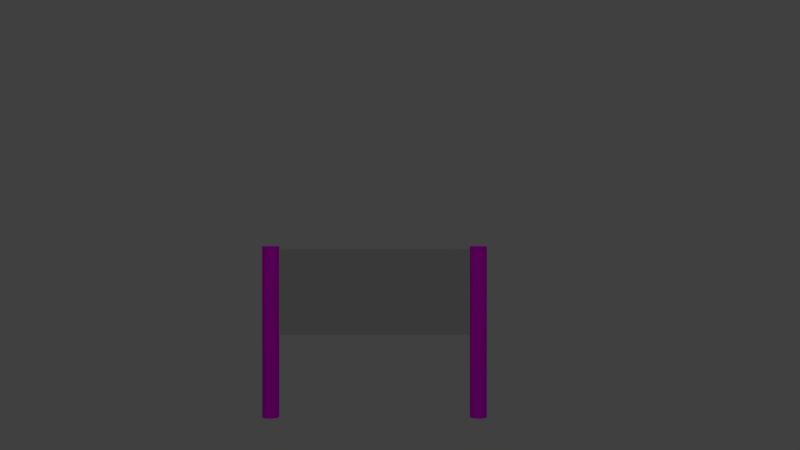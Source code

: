 # Source: Vidrio-cafetria.blend  (saved by Blender 2.79.0; exported with 4.5.12 LTS)
import bpy
from mathutils import Matrix  # noqa: F401  (used for matrix-valued properties, if any)

bpy.ops.wm.read_factory_settings(use_empty=True)
scene = bpy.context.scene
scene.name = 'Scene'

# ---- collections
col_collection_1 = bpy.data.collections.new('Collection 1'); scene.collection.children.link(col_collection_1)

# ---- images (referenced by path relative to the original .blend; pixels are not part of the script)
import os
ASSET_DIR = os.environ.get("B2B_ASSET_DIR", "")  # directory of the original .blend (textures are referenced by path, not embedded)
HERE = os.path.dirname(os.path.abspath(__file__))  # packed textures are extracted next to this script under _unpacked/

def load_image(name, relpath, width, height, colorspace="sRGB"):
    """Load a texture the original file referenced (path relative to the .blend, or extracted next to this script)."""
    p = next((c for c in (os.path.join(HERE, relpath), os.path.join(ASSET_DIR, relpath)) if relpath and os.path.exists(c)), "")
    if p:
        img = bpy.data.images.load(p, check_existing=True)
        img.name = name
    else:  # same state as the original file: an image datablock whose file is absent (Cycles renders it pink)
        img = bpy.data.images.new(name, width, height)
        img.source = "FILE"
        img.filepath = "//" + (relpath or name)
    img.colorspace_settings.name = colorspace
    return img
img_metalico_jpg = load_image('metalico.jpg', 'metalico.jpg', 1024, 1024, 'sRGB')

# ---- materials (node trees are filled in below, after node groups)
mat_vidriocafteria = bpy.data.materials.new('vidrioCafteria')
mat_vidriocafteria.alpha_threshold = 0.0
mat_vidriocafteria.roughness = 0.5
mat_metalicovidrios = bpy.data.materials.new('metalicoVidrios')
mat_metalicovidrios.alpha_threshold = 0.0
mat_metalicovidrios.roughness = 0.5

# ---- material node trees
mat_vidriocafteria.use_nodes = True; mat_vidriocafteria.node_tree.nodes.clear()
_N = mat_vidriocafteria.node_tree.nodes; _L = mat_vidriocafteria.node_tree.links
n0 = _N.new('ShaderNodeOutputMaterial'); n0.name = 'Material Output'; n0.location = (300, 300)
n1 = _N.new('ShaderNodeBsdfAnisotropic'); n1.name = 'Glossy BSDF'; n1.location = (10, 300)
n1.distribution = 'BECKMANN'
n1.inputs[1].default_value = 0.0
_L.new(n1.outputs[0], n0.inputs[0])
n0.is_active_output = True
mat_metalicovidrios.use_nodes = True; mat_metalicovidrios.node_tree.nodes.clear()
_N = mat_metalicovidrios.node_tree.nodes; _L = mat_metalicovidrios.node_tree.links
n0 = _N.new('ShaderNodeOutputMaterial'); n0.name = 'Material Output'; n0.location = (300, 300)
n1 = _N.new('ShaderNodeBsdfDiffuse'); n1.name = 'Diffuse BSDF'; n1.location = (10, 300)
n2 = _N.new('ShaderNodeTexCoord'); n2.name = 'Texture Coordinate'; n2.location = (-402, 273)
n3 = _N.new('ShaderNodeTexImage'); n3.name = 'Image Texture'; n3.location = (-197, 298)
n3.width = 140
n3.image = img_metalico_jpg
_L.new(n1.outputs[0], n0.inputs[0])
_L.new(n2.outputs[2], n3.inputs[0])
_L.new(n3.outputs[0], n1.inputs[0])
n0.is_active_output = True

# ---- world
world_world = bpy.data.worlds.new('World'); scene.world = world_world
world_world.color = (0.05088, 0.05088, 0.05088)
world_world.use_sun_shadow = False
world_world.sun_shadow_jitter_overblur = 0.0
world_world.cycles.sampling_method = 'MANUAL'

# ---- cameras
cam_camera = bpy.data.cameras.new('Camera')
cam_camera.clip_end = 100.0
cam_camera.lens = 35.0
cam_camera.sensor_width = 32.0
cam_camera.sensor_height = 18.0
cam_camera.ortho_scale = 7.314
cam_camera.dof.focus_distance = 0.0

# ---- lights
light_lamp = bpy.data.lights.new('Lamp', 'POINT')
light_lamp.transmission_factor = 0.0
light_lamp.cutoff_distance = 30.0
light_lamp.energy = 100.0
light_lamp.shadow_buffer_clip_start = 1.001
light_lamp.shadow_soft_size = 0.1
light_lamp.shadow_maximum_resolution = 0.006
light_lamp.use_absolute_resolution = True

# ---- meshes
me_cube_001 = bpy.data.meshes.new('Cube.001')
me_cube_001.from_pydata([(-1.0, -1.0, -1.0), (-1.0, -1.0, 1.0), (-1.0, 1.0, -1.0), (-1.0, 1.0, 1.0), (1.0, -1.0, -1.0), (1.0, -1.0, 1.0), (1.0, 1.0, -1.0), (1.0, 1.0, 1.0)], [], [(0, 1, 3, 2), (2, 3, 7, 6), (6, 7, 5, 4), (4, 5, 1, 0), (2, 6, 4, 0), (7, 3, 1, 5)])
me_cube_001.materials.append(mat_vidriocafteria)
me_cube_001.use_remesh_preserve_volume = False
me_cube_001.use_remesh_preserve_attributes = False
me_cube_001.use_mirror_vertex_groups = False
me_cube_001.update()
me_cylinder_001 = bpy.data.meshes.new('Cylinder.001')
me_cylinder_001.from_pydata([(-0.02517, 1.012, -1.0), (0.02518, 1.012, 1.0), (0.4578, 0.8939, -1.0), (0.4889, 0.8773, 1.0), (0.7651, 0.6507, -1.0), (0.7071, 0.7071, 1.0), (0.9239, 0.3827, -1.0), (0.8939, 0.4578, 1.0), (0.9976, 0.116, -1.0), (1.001, 0.0809, 1.0), (0.966, -0.2746, -1.0), (0.9558, -0.3083, 1.0), (0.8315, -0.5556, -1.0), (0.6507, -0.7651, -1.0), (0.7651, -0.6507, 1.0), (0.3827, -0.9239, -1.0), (0.4578, -0.8939, 1.0), (0.116, -0.9976, -1.0), (0.0809, -1.001, 1.0), (-0.1951, -0.9808, -1.0), (-0.1951, -0.9808, 1.0), (-0.4578, -0.8939, -1.0), (-0.4889, -0.8773, 1.0), (-0.7651, -0.6507, -1.0), (-0.7874, -0.6234, 1.0), (-0.9558, -0.3083, -1.0), (-0.966, -0.2746, 1.0), (-1.001, 0.0809, -1.0), (-0.9976, 0.116, 1.0), (-0.9239, 0.3827, -1.0), (-0.9239, 0.3827, 1.0), (-0.7874, 0.6234, -1.0), (-0.7651, 0.6507, 1.0), (-0.4889, 0.8773, -1.0), (-0.4578, 0.8939, 1.0), (0.2746, -23.35, -1.0), (0.116, -23.32, 1.0), (0.6234, -23.53, -1.0), (0.4889, -23.44, 1.0), (0.8773, -23.83, -1.0), (0.7874, -23.69, 1.0), (0.9808, -24.12, -1.0), (0.966, -24.04, 1.0), (1.001, -24.4, -1.0), (0.9976, -24.43, 1.0), (0.8553, -24.86, -1.0), (0.8273, -24.9, 1.0), (0.4105, -25.24, -1.0), (0.4578, -25.21, 1.0), (-0.0809, -25.32, -1.0), (0.0809, -25.32, 1.0), (-0.4578, -25.21, -1.0), (-0.3084, -25.27, 1.0), (-0.7071, -25.02, -1.0), (-0.6507, -25.08, 1.0), (-0.8773, -24.8, -1.0), (-0.9976, -24.43, -1.0), (-0.9444, -24.68, 1.0), (-0.966, -24.04, -1.0), (-0.9976, -24.2, 1.0), (-0.7874, -23.69, -1.0), (-0.8273, -23.73, 1.0), (-0.4889, -23.44, -1.0), (-0.5556, -23.48, 1.0), (-0.116, -23.32, -1.0), (-0.2746, -23.35, 1.0)], [], [(7, 6, 4), (14, 13, 12), (16, 15, 13), (36, 35, 64), (38, 37, 35), (40, 39, 37), (42, 41, 39), (50, 49, 47), (52, 51, 49), (54, 53, 51), (57, 56, 55), (59, 58, 56), (61, 60, 58), (65, 64, 62), (4, 2, 3, 5), (8, 6, 7, 9), (5, 7, 4), (10, 8, 9, 11), (12, 10, 11, 14), (17, 15, 16, 18), (14, 16, 13), (19, 17, 18, 20), (21, 19, 20, 22), (23, 21, 22, 24), (25, 23, 24, 26), (27, 25, 26, 28), (29, 27, 28, 30), (31, 29, 30, 32), (33, 31, 32, 34), (30, 28, 26, 24, 22, 20, 18, 16, 14, 11, 9, 7, 5, 3, 1, 34, 32), (0, 33, 34, 1), (17, 19, 21, 23, 25, 27, 29, 31, 33, 0, 2, 4, 6, 8, 10, 12, 13, 15), (43, 41, 42, 44), (36, 38, 35), (38, 40, 37), (40, 42, 39), (45, 43, 44, 46), (47, 45, 46, 48), (55, 53, 54, 57), (48, 50, 47), (50, 52, 49), (52, 54, 51), (62, 60, 61, 63), (57, 59, 56), (59, 61, 58), (2, 0, 1, 3), (63, 65, 62), (38, 36, 65, 63, 61, 59, 57, 54, 52, 50, 48, 46, 44, 42, 40), (65, 36, 64), (64, 35, 37, 39, 41, 43, 45, 47, 49, 51, 53, 55, 56, 58, 60, 62)])
_uv = me_cylinder_001.uv_layers.new(name='UVMap')
_uv.uv.foreach_set('vector', [0.1708, 1.68, 0.1225, 0.4909, 0.2633, 0.4897, 0.6398, 1.691, 0.7244, 2.88, 0.6085, 2.882, 0.8229, 1.689, 0.8776, 2.878, 0.7244, 2.88, 0.8417, 0.4915, 0.7652, -0.6982, 0.9584, -0.6983, 0.6667, 0.4916, 0.6085, -0.6981, 0.7652, -0.6982, 1.992, 1.681, 1.921, 0.4916, 2.079, 0.4918, 1.809, 1.681, 1.768, 0.4916, 1.921, 0.4916, 1.905, -0.6983, 1.986, 0.4915, 1.731, 0.4915, 2.094, -0.6982, 2.161, 0.4915, 1.986, 0.4915, -0.7579, 1.674, -0.7979, 0.4845, -0.6525, 0.4846, -1.011, 1.674, -1.136, 0.4845, -0.9381, 0.4845, -1.241, 1.674, -1.305, 0.4845, -1.136, 0.4845, 1.36, 0.4916, 1.336, -0.6982, 1.462, -0.6981, 1.042, 0.4915, 0.9584, -0.6983, 1.159, -0.6982, 0.2633, 0.4897, 0.3943, 0.4887, 0.3943, 1.678, 0.3026, 1.679, -0.01599, 0.4923, 0.1225, 0.4909, 0.1708, 1.68, -0.02493, 1.682, 0.3026, 1.679, 0.1708, 1.68, 0.2633, 0.4897, -0.216, 0.4944, -0.01599, 0.4923, -0.02493, 1.682, -0.224, 1.684, -0.3577, 0.496, -0.216, 0.4944, -0.224, 1.684, -0.3961, 1.686, 1.02, 2.875, 0.8776, 2.878, 0.8229, 1.689, 1.024, 1.685, 0.6398, 1.691, 0.8229, 1.689, 0.7244, 2.88, 1.173, 2.873, 1.02, 2.875, 1.024, 1.685, 1.16, 1.683, 1.294, 2.871, 1.173, 2.873, 1.16, 1.683, 1.294, 1.681, -1.226, 2.864, -1.411, 2.864, -1.396, 1.674, -1.208, 1.674, -1.025, 2.864, -1.226, 2.864, -1.208, 1.674, -1.007, 1.674, -0.8376, 2.864, -1.025, 2.864, -1.007, 1.674, -0.8225, 1.674, -0.7198, 2.864, -0.8376, 2.864, -0.8225, 1.674, -0.7198, 1.674, 1.277, 0.4916, 1.371, 0.4917, 1.372, 1.681, 1.263, 1.681, 1.1, 0.4916, 1.277, 0.4916, 1.263, 1.681, 1.083, 1.681, -0.2088, -1.751, -0.08729, -1.836, 0.1103, -1.882, 0.3079, -1.836, 0.4754, -1.707, 0.5679, -1.555, 0.6168, -1.401, 0.6168, -1.168, 0.5397, -0.9523, 0.3972, -0.7875, 0.2111, -0.6983, 0.009576, -0.6983, -0.14, -0.7646, -0.2548, -0.8618, -0.3865, -1.105, -0.3961, -1.401, -0.319, -1.616, 0.8529, 0.4916, 1.1, 0.4916, 1.083, 1.681, 0.8277, 1.681, -1.411, -1.376, -1.36, -1.552, -1.281, -1.689, -1.119, -1.827, -0.9229, -1.882, -0.7238, -1.846, -0.5848, -1.754, -0.4842, -1.637, -0.3993, -1.426, -0.3961, -1.139, -0.5207, -0.8806, -0.6834, -0.743, -0.8379, -0.6944, -0.9802, -0.6944, -1.169, -0.7744, -1.29, -0.8961, -1.369, -1.033, -1.411, -1.212, 1.626, 0.4916, 1.768, 0.4916, 1.809, 1.681, 1.608, 1.681, 0.8417, 0.4915, 0.6667, 0.4916, 0.7652, -0.6982, 2.128, 1.682, 1.992, 1.681, 2.079, 0.4918, 1.992, 1.681, 1.809, 1.681, 1.921, 0.4916, 1.392, 0.4919, 1.626, 0.4916, 1.608, 1.681, 1.372, 1.682, 1.731, 0.4915, 1.462, 0.4915, 1.481, -0.6982, 1.704, -0.6983, -0.9381, 0.4845, -0.7979, 0.4845, -0.7579, 1.674, -1.011, 1.674, 1.704, -0.6983, 1.905, -0.6983, 1.731, 0.4915, 1.905, -0.6983, 2.094, -0.6982, 1.986, 0.4915, -0.5881, 1.674, -0.7579, 1.674, -0.6525, 0.4846, 1.159, -0.6982, 1.336, -0.6982, 1.36, 0.4916, 1.197, 0.4915, -1.011, 1.674, -1.241, 1.674, -1.136, 0.4845, -1.241, 1.674, -1.411, 1.674, -1.305, 0.4845, 0.6223, 0.4917, 0.8529, 0.4916, 0.8277, 1.681, 0.6085, 1.681, 1.197, 0.4915, 1.042, 0.4915, 1.159, -0.6982, 0.1879, 0.4887, -0.01348, 0.4799, -0.1966, 0.3827, -0.3086, 0.2503, -0.3961, 0.05608, -0.3961, -0.2397, -0.2859, -0.4971, -0.07339, -0.6614, 0.1255, -0.6983, 0.3215, -0.6442, 0.4847, -0.5076, 0.6085, -0.2585, 0.6085, 0.03722, 0.5245, 0.2491, 0.3768, 0.4076, 1.042, 0.4915, 0.8417, 0.4915, 0.9584, -0.6983, -0.4828, 0.2305, -0.6253, 0.3953, -0.8114, 0.4845, -1.013, 0.4845, -1.162, 0.4182, -1.277, 0.321, -1.409, 0.07756, -1.411, -0.272, -1.277, -0.5239, -1.11, -0.6534, -0.9536, -0.6944, -0.8114, -0.6874, -0.6253, -0.5982, -0.4828, -0.4334, -0.4057, -0.218, -0.4057, 0.01511])
me_cylinder_001.materials.append(mat_metalicovidrios)
me_cylinder_001.use_remesh_preserve_volume = False
me_cylinder_001.use_remesh_preserve_attributes = False
me_cylinder_001.use_mirror_vertex_groups = False
me_cylinder_001.update()

# ---- objects
ob_cube = bpy.data.objects.new('Cube', me_cube_001)
ob_lamp = bpy.data.objects.new('Lamp', light_lamp)
ob_camera = bpy.data.objects.new('Camera', cam_camera)
ob_cylinder_001 = bpy.data.objects.new('Cylinder.001', me_cylinder_001)

# ---- transforms, parenting, visibility, modifiers, constraints
ob_cube.location = (0.0, 0.5965, 0.823)
ob_cube.scale = (0.005385, 0.6, 0.25)
ob_cube.lineart.crease_threshold = 0.0
ob_lamp.location = (4.076, 1.005, 5.904)
ob_lamp.rotation_euler = (0.6503, 0.05522, 1.866)
ob_lamp.lock_rotations_4d = False
ob_lamp.empty_display_type = 'ARROWS'
ob_lamp.color = (0.0, 0.0, 0.0, 0.0)
ob_lamp.lineart.crease_threshold = 0.0
ob_camera.location = (5.125, 0.7586, 1.214)
ob_camera.rotation_euler = (1.571, 0.0, 1.571)
ob_camera.lock_rotations_4d = False
ob_camera.empty_display_type = 'ARROWS'
ob_camera.color = (0.0, 0.0, 0.0, 0.0)
ob_camera.display_type = 'WIRE'
ob_camera.lineart.crease_threshold = 0.0
ob_cylinder_001.location = (0.0, 1.216, 0.5907)
ob_cylinder_001.scale = (0.05, 0.05, 0.5)
ob_cylinder_001.lineart.crease_threshold = 0.0

# ---- collection membership
col_collection_1.objects.link(ob_cube)
col_collection_1.objects.link(ob_lamp)
col_collection_1.objects.link(ob_camera)
col_collection_1.objects.link(ob_cylinder_001)

# ---- scene / render settings (as saved in the file)
scene.camera = ob_camera
scene.frame_start = 1; scene.frame_end = 250; scene.frame_set(29)
scene.render.engine = 'CYCLES'
scene.render.resolution_percentage = 50
scene.render.dither_intensity = 0.0
scene.cycles.use_denoising = False
scene.cycles.samples = 128
scene.cycles.sampling_pattern = 'TABULATED_SOBOL'
scene.cycles.use_adaptive_sampling = False
scene.cycles.use_light_tree = False
scene.cycles.blur_glossy = 0.0
scene.cycles.sample_clamp_indirect = 0.0
scene.view_settings.view_transform = 'Standard'
bpy.context.view_layer.update()
